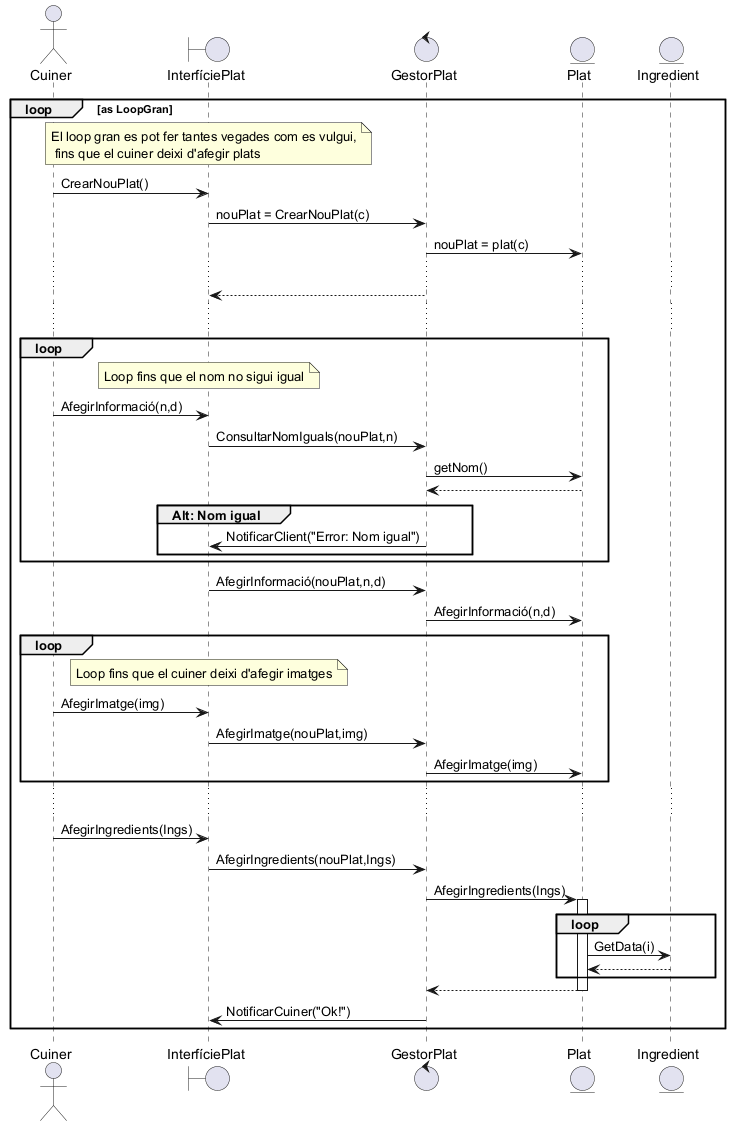

The diagram above was rendered by PlantUML. Its source (embedded in the PNG):
@startuml

actor Cuiner
boundary InterfíciePlat
control GestorPlat
entity Plat
entity Ingredient

loop as LoopGran

note over InterfíciePlat: El loop gran es pot fer tantes vegades com es vulgui,\n fins que el cuiner deixi d'afegir plats
Cuiner -> InterfíciePlat : CrearNouPlat()
InterfíciePlat -> GestorPlat: nouPlat = CrearNouPlat(c)
GestorPlat -> Plat: nouPlat = plat(c)
...
GestorPlat --> InterfíciePlat
...
loop
note over InterfíciePlat: Loop fins que el nom no sigui igual
Cuiner -> InterfíciePlat: AfegirInformació(n,d)
InterfíciePlat -> GestorPlat: ConsultarNomIguals(nouPlat,n)
GestorPlat -> Plat: getNom()
Plat-->GestorPlat
group Alt: Nom igual
GestorPlat->InterfíciePlat: NotificarClient("Error: Nom igual")
end
end
InterfíciePlat -> GestorPlat: AfegirInformació(nouPlat,n,d)
GestorPlat -> Plat: AfegirInformació(n,d)

loop
note over InterfíciePlat: Loop fins que el cuiner deixi d'afegir imatges
Cuiner -> InterfíciePlat: AfegirImatge(img)
InterfíciePlat -> GestorPlat: AfegirImatge(nouPlat,img)
GestorPlat -> Plat: AfegirImatge(img)
end

...
Cuiner -> InterfíciePlat: AfegirIngredients(Ings)
InterfíciePlat -> GestorPlat: AfegirIngredients(nouPlat,Ings)
GestorPlat->Plat++: AfegirIngredients(Ings)
 loop
   Plat->Ingredient: GetData(i)
   Ingredient-->Plat
 end
 Plat-->GestorPlat--
 GestorPlat->InterfíciePlat: NotificarCuiner("Ok!")
end

@enduml